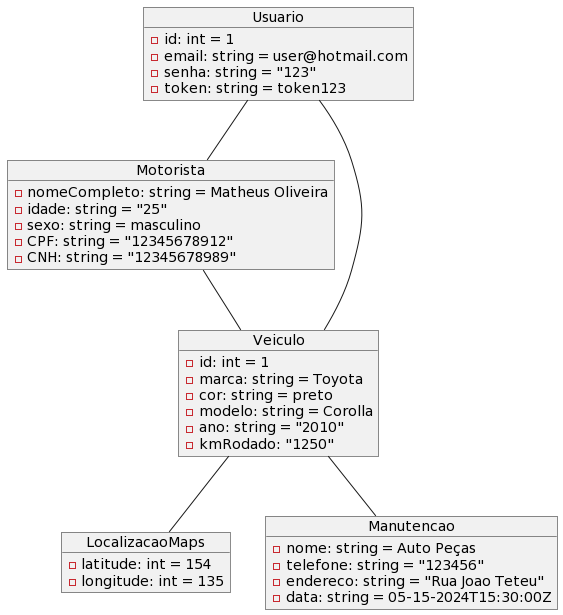

The diagram above was rendered by PlantUML. Its source (embedded in the PNG):
@startuml
object Usuario {
    - id: int = 1
    - email: string = user@hotmail.com
    - senha: string = "123"
    - token: string = token123
}

object Motorista {
    - nomeCompleto: string = Matheus Oliveira
    - idade: string = "25"
    - sexo: string = masculino
    - CPF: string = "12345678912"
    - CNH: string = "12345678989"
}

object Veiculo {
    - id: int = 1
    - marca: string = Toyota
    - cor: string = preto
    - modelo: string = Corolla
    - ano: string = "2010"
    - kmRodado: "1250"
}

object LocalizacaoMaps {
    - latitude: int = 154
    - longitude: int = 135
}

object Manutencao {
    - nome: string = Auto Peças
    - telefone: string = "123456"
    - endereco: string = "Rua Joao Teteu"
    - data: string = 05-15-2024T15:30:00Z
}

Usuario -- Veiculo
Usuario -- Motorista
Motorista -- Veiculo
Veiculo -- LocalizacaoMaps
Veiculo -- Manutencao
@enduml